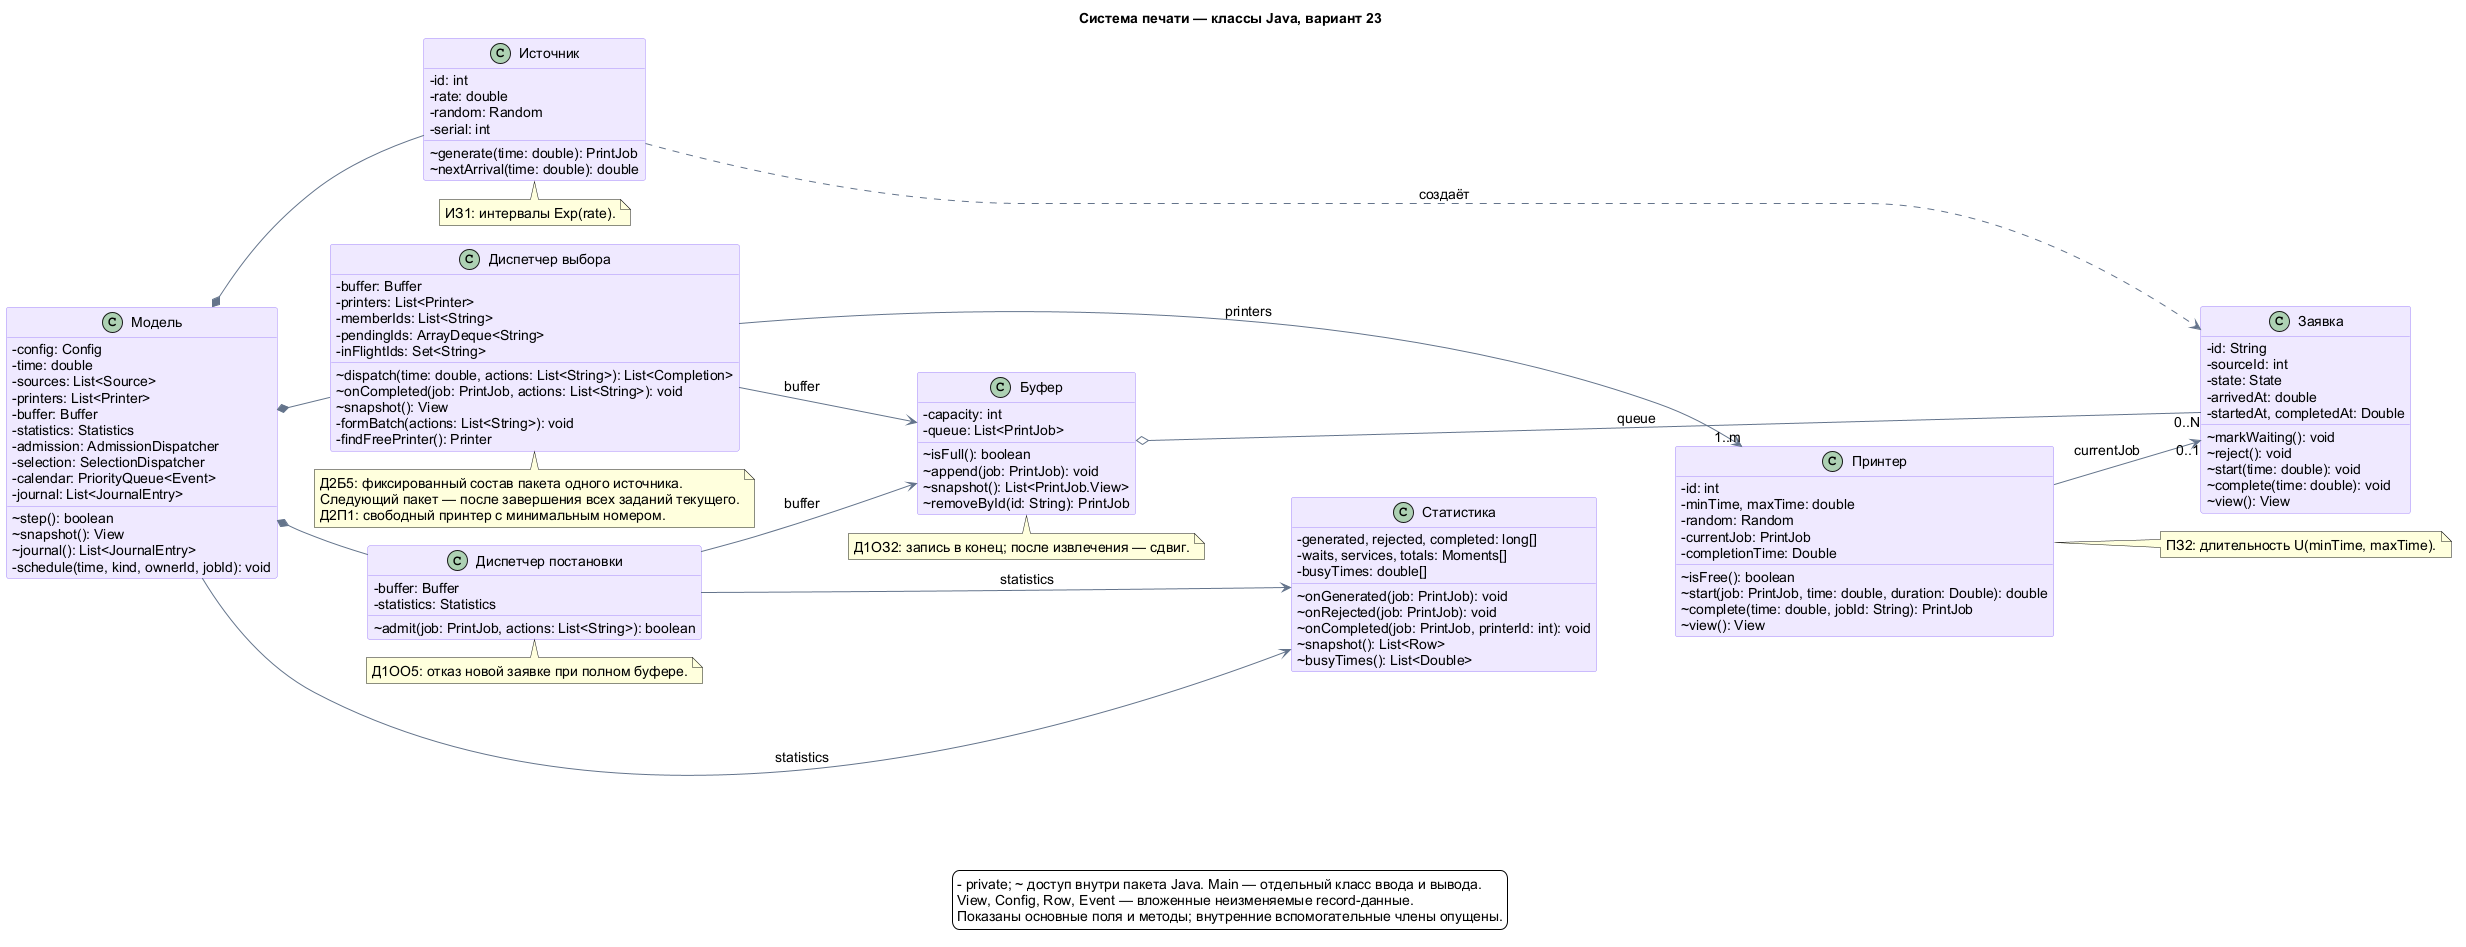

The diagram above was rendered by PlantUML. Its source (embedded in the PNG):
@startuml
!pragma layout smetana
title Система печати — классы Java, вариант 23
skinparam backgroundColor white
skinparam defaultFontName Arial
skinparam defaultFontSize 14
skinparam shadowing false
skinparam classBackgroundColor #EEE9FF
skinparam classBorderColor #A78BFA
skinparam ArrowColor #64748B
skinparam classAttributeIconSize 0
hide empty members
left to right direction
class "Модель" as Simulation {
 - config: Config
 - time: double
 - sources: List<Source>
 - printers: List<Printer>
 - buffer: Buffer
 - statistics: Statistics
 - admission: AdmissionDispatcher
 - selection: SelectionDispatcher
 - calendar: PriorityQueue<Event>
 - journal: List<JournalEntry>
 ~ step(): boolean
 ~ snapshot(): View
 ~ journal(): List<JournalEntry>
 - schedule(time, kind, ownerId, jobId): void
}
class "Источник" as Source {
 - id: int
 - rate: double
 - random: Random
 - serial: int
 ~ generate(time: double): PrintJob
 ~ nextArrival(time: double): double
}
class "Диспетчер постановки" as AdmissionDispatcher {
 - buffer: Buffer
 - statistics: Statistics
 ~ admit(job: PrintJob, actions: List<String>): boolean
}
class "Буфер" as Buffer {
 - capacity: int
 - queue: List<PrintJob>
 ~ isFull(): boolean
 ~ append(job: PrintJob): void
 ~ snapshot(): List<PrintJob.View>
 ~ removeById(id: String): PrintJob
}
class "Диспетчер выбора" as SelectionDispatcher {
 - buffer: Buffer
 - printers: List<Printer>
 - memberIds: List<String>
 - pendingIds: ArrayDeque<String>
 - inFlightIds: Set<String>
 ~ dispatch(time: double, actions: List<String>): List<Completion>
 ~ onCompleted(job: PrintJob, actions: List<String>): void
 ~ snapshot(): View
 - formBatch(actions: List<String>): void
 - findFreePrinter(): Printer
}
class "Принтер" as Printer {
 - id: int
 - minTime, maxTime: double
 - random: Random
 - currentJob: PrintJob
 - completionTime: Double
 ~ isFree(): boolean
 ~ start(job: PrintJob, time: double, duration: Double): double
 ~ complete(time: double, jobId: String): PrintJob
 ~ view(): View
}
class "Заявка" as PrintJob {
 - id: String
 - sourceId: int
 - state: State
 - arrivedAt: double
 - startedAt, completedAt: Double
 ~ markWaiting(): void
 ~ reject(): void
 ~ start(time: double): void
 ~ complete(time: double): void
 ~ view(): View
}
class "Статистика" as Statistics {
 - generated, rejected, completed: long[]
 - waits, services, totals: Moments[]
 - busyTimes: double[]
 ~ onGenerated(job: PrintJob): void
 ~ onRejected(job: PrintJob): void
 ~ onCompleted(job: PrintJob, printerId: int): void
 ~ snapshot(): List<Row>
 ~ busyTimes(): List<Double>
}
Simulation *-- Source
Simulation *-- AdmissionDispatcher
Simulation *-- SelectionDispatcher
AdmissionDispatcher --> Buffer : buffer
AdmissionDispatcher --> Statistics : statistics
SelectionDispatcher --> Buffer : buffer
SelectionDispatcher --> "1..m" Printer : printers
Simulation --> Statistics : statistics
Buffer o-- "0..N" PrintJob : queue
Printer --> "0..1" PrintJob : currentJob
Source ..> PrintJob : создаёт
Buffer -[hidden]down-> Statistics
Statistics -[hidden]down-> Printer
note bottom of Source: ИЗ1: интервалы Exp(rate).
note bottom of AdmissionDispatcher: Д1ОО5: отказ новой заявке при полном буфере.
note bottom of Buffer: Д1ОЗ2: запись в конец; после извлечения — сдвиг.
note bottom of SelectionDispatcher
Д2Б5: фиксированный состав пакета одного источника.
Следующий пакет — после завершения всех заданий текущего.
Д2П1: свободный принтер с минимальным номером.
end note
note right of Printer: ПЗ2: длительность U(minTime, maxTime).
legend bottom
 - private; ~ доступ внутри пакета Java. Main — отдельный класс ввода и вывода.
 View, Config, Row, Event — вложенные неизменяемые record-данные.
 Показаны основные поля и методы; внутренние вспомогательные члены опущены.
endlegend
@enduml